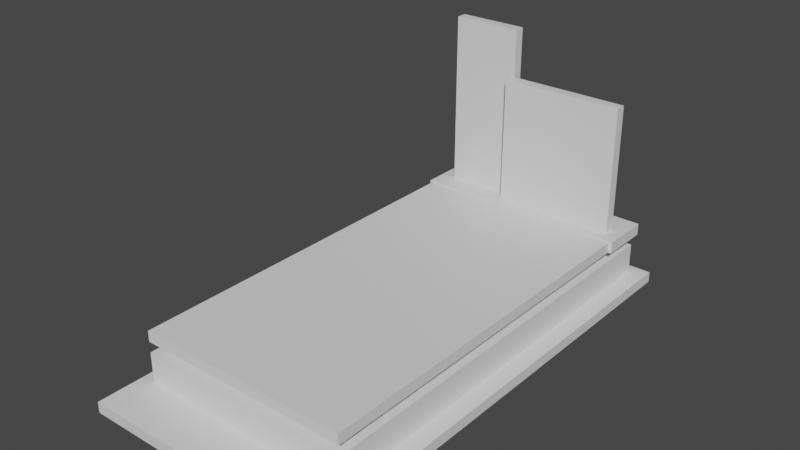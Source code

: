 # Source: grave_3.blend  (saved by Blender 3.3.6; exported with 4.5.12 LTS)
import bpy
from mathutils import Matrix  # noqa: F401  (used for matrix-valued properties, if any)

bpy.ops.wm.read_factory_settings(use_empty=True)
scene = bpy.context.scene
scene.name = 'Scene'

# ---- collections
col_collection = bpy.data.collections.new('Collection'); scene.collection.children.link(col_collection)

# ---- materials (node trees are filled in below, after node groups)
mat_material = bpy.data.materials.new('Material')
mat_material.alpha_threshold = 0.0
mat_material.use_transparent_shadow = False
mat_material.roughness = 0.5
mat_material.line_color = (0.0, 0.0, 0.0, 1.0)

# ---- material node trees
mat_material.use_nodes = True; mat_material.node_tree.nodes.clear()
_N = mat_material.node_tree.nodes; _L = mat_material.node_tree.links
n0 = _N.new('ShaderNodeOutputMaterial'); n0.name = 'Material Output'; n0.location = (300, 300)
n1 = _N.new('ShaderNodeBsdfPrincipled'); n1.name = 'Principled BSDF'; n1.location = (10, 300)
n1.distribution = 'GGX'
n1.subsurface_method = 'RANDOM_WALK_SKIN'
n1.inputs[3].default_value = 1.45
n1.inputs[27].default_value = (0.0, 0.0, 0.0, 1.0)
n1.inputs[28].default_value = 1.0
_L.new(n1.outputs[0], n0.inputs[0])
n0.is_active_output = True

# ---- world
world_world = bpy.data.worlds.new('World'); scene.world = world_world
world_world.use_nodes = True; world_world.node_tree.nodes.clear()
_N = world_world.node_tree.nodes; _L = world_world.node_tree.links
n0 = _N.new('ShaderNodeOutputWorld'); n0.name = 'World Output'; n0.location = (300, 300)
n1 = _N.new('ShaderNodeBackground'); n1.name = 'Background'; n1.location = (10, 300)
n1.inputs[0].default_value = (0.05088, 0.05088, 0.05088, 1.0)
_L.new(n1.outputs[0], n0.inputs[0])
n0.is_active_output = True
world_world.color = (0.05088, 0.05088, 0.05088)
world_world.use_sun_shadow = False
world_world.sun_shadow_jitter_overblur = 0.0

# ---- meshes
me_cube = bpy.data.meshes.new('Cube')
me_cube.from_pydata([(0.5, 0.0, 0.025), (0.5, 0.0, -0.025), (0.5, -1.78, 0.025), (0.5, -1.78, -0.025), (-0.5, 0.0, 0.025), (-0.5, 0.0, -0.025), (-0.5, -1.78, 0.025), (-0.5, -1.78, -0.025)], [], [(0, 4, 6, 2), (3, 2, 6, 7), (7, 6, 4, 5), (5, 1, 3, 7), (1, 0, 2, 3), (5, 4, 0, 1)])
_uv = me_cube.uv_layers.new(name='UVMap')
_uv.uv.foreach_set('vector', [0.4651, 0.0, 0.9302, 4.066e-08, 0.9302, 0.8279, 0.4651, 0.8279, 1.0, 0.9302, 0.9767, 0.9302, 0.9767, 0.4651, 1.0, 0.4651, 0.9302, 0.0, 0.9535, 0.0, 0.9535, 0.8279, 0.9302, 0.8279, 5.96e-08, 0.0, 0.4651, 4.066e-08, 0.4651, 0.8279, 0.0, 0.8279, 0.9535, 4.528e-09, 0.9767, 0.0, 0.9767, 0.8279, 0.9535, 0.8279, 1.0, 0.4651, 0.9767, 0.4651, 0.9767, 0.0, 1.0, 0.0])
me_cube.materials.append(mat_material)
me_cube.use_mirror_vertex_groups = False
me_cube.update()
me_cube_001 = bpy.data.meshes.new('Cube.001')
me_cube_001.from_pydata([(0.45, 0.89, 0.625), (0.45, 0.84, 0.625), (0.45, 0.89, 0.025), (0.45, 0.84, 0.025), (-0.133, 0.89, 0.625), (-0.133, 0.84, 0.625), (-0.133, 0.89, 0.025), (-0.133, 0.84, 0.025)], [], [(0, 2, 6, 4), (3, 7, 6, 2), (7, 5, 4, 6), (5, 7, 3, 1), (1, 3, 2, 0), (5, 1, 0, 4)])
_uv = me_cube_001.uv_layers.new(name='UVMap')
_uv.uv.foreach_set('vector', [0.4444, 0.6667, 0.8889, 0.6667, 0.8889, 0.0, 0.4444, 0.0, 0.9259, 0.0, 0.9259, 0.6667, 0.963, 0.6667, 0.963, 0.0, 0.963, 0.4444, 0.963, 0.8889, 1.0, 0.8889, 1.0, 0.4444, 0.0, 0.6667, 0.4444, 0.6667, 0.4444, 0.0, 0.0, 0.0, 1.0, 0.4444, 1.0, 0.0, 0.963, 1.304e-08, 0.963, 0.4444, 0.8889, 0.0, 0.8889, 0.6667, 0.9259, 0.6667, 0.9259, 0.0])
me_cube_001.materials.append(mat_material)
me_cube_001.use_mirror_vertex_groups = False
me_cube_001.update()
me_cube_002 = bpy.data.meshes.new('Cube.002')
me_cube_002.from_pydata([(0.45, 0.95, -0.025), (0.45, 0.95, -0.215), (0.45, -0.95, -0.025), (0.45, -0.95, -0.215), (-0.45, 0.95, -0.025), (-0.45, 0.95, -0.215), (-0.45, -0.95, -0.025), (-0.45, -0.95, -0.215)], [], [(0, 4, 6, 2), (3, 2, 6, 7), (7, 6, 4, 5), (5, 1, 3, 7), (1, 0, 2, 3), (5, 4, 0, 1)])
_uv = me_cube_002.uv_layers.new(name='UVMap')
_uv.uv.foreach_set('vector', [0.3797, 0.0, 0.7595, 5.96e-08, 0.7595, 0.8017, 0.3797, 0.8017, 1.0, 0.3797, 0.9198, 0.3797, 0.9198, 0.0, 1.0, 0.0, 0.7595, 0.0, 0.8397, 5.96e-08, 0.8397, 0.8017, 0.7595, 0.8017, 8.941e-08, 0.0, 0.3797, 5.96e-08, 0.3797, 0.8017, 0.0, 0.8017, 0.8397, 5.96e-08, 0.9198, 0.0, 0.9198, 0.8017, 0.8397, 0.8017, 1.0, 0.7595, 0.9198, 0.7595, 0.9198, 0.3797, 1.0, 0.3797])
me_cube_002.materials.append(mat_material)
me_cube_002.use_mirror_vertex_groups = False
me_cube_002.update()
me_cube_003 = bpy.data.meshes.new('Cube.003')
me_cube_003.from_pydata([(0.56, 1.05, -0.215), (0.56, 1.05, -0.265), (0.56, -1.225, -0.215), (0.56, -1.225, -0.265), (-0.54, 1.05, -0.215), (-0.54, 1.05, -0.265), (-0.54, -1.225, -0.215), (-0.54, -1.225, -0.265)], [], [(0, 4, 6, 2), (3, 2, 6, 7), (7, 6, 4, 5), (5, 1, 3, 7), (1, 0, 2, 3), (5, 4, 0, 1)])
_uv = me_cube_003.uv_layers.new(name='UVMap')
_uv.uv.foreach_set('vector', [0.4681, 0.0, 0.9362, 0.0, 0.9362, 0.9679, 0.4681, 0.9679, 1.0, 0.9362, 0.9787, 0.9362, 0.9787, 0.4681, 1.0, 0.4681, 0.9574, 0.0, 0.9787, 0.0, 0.9787, 0.9679, 0.9574, 0.9679, 1.192e-07, 0.0, 0.4681, 0.0, 0.4681, 0.9679, 0.0, 0.9679, 0.9362, 0.0, 0.9574, 0.0, 0.9574, 0.9679, 0.9362, 0.9679, 1.0, 0.4681, 0.9787, 0.4681, 0.9787, 0.0, 1.0, 0.0])
me_cube_003.materials.append(mat_material)
me_cube_003.use_mirror_vertex_groups = False
me_cube_003.update()
me_cube_004 = bpy.data.meshes.new('Cube.004')
me_cube_004.from_pydata([(0.515, 0.0, 0.03), (0.515, 0.0, -0.025), (0.515, -0.238, 0.03), (0.515, -0.238, -0.025), (-0.515, 0.0, 0.03), (-0.515, 0.0, -0.025), (-0.515, -0.238, 0.03), (-0.515, -0.238, -0.025)], [], [(0, 4, 6, 2), (3, 2, 6, 7), (7, 6, 4, 5), (5, 1, 3, 7), (1, 0, 2, 3), (5, 4, 0, 1)])
_uv = me_cube_004.uv_layers.new(name='UVMap')
_uv.uv.foreach_set('vector', [0.4621, 0.0, 0.4621, 1.0, 0.2311, 1.0, 0.2311, 0.0, 0.5689, 1.0, 0.5155, 1.0, 0.5155, 0.0, 0.5689, 0.0, 0.5689, 0.2311, 0.6223, 0.2311, 0.6223, 0.4621, 0.5689, 0.4621, 0.2311, 0.0, 0.2311, 1.0, 0.0, 1.0, 0.0, 0.0, 0.5689, 7.405e-08, 0.6223, 0.0, 0.6223, 0.2311, 0.5689, 0.2311, 0.5155, 1.0, 0.4621, 1.0, 0.4621, 0.0, 0.5155, 0.0])
me_cube_004.materials.append(mat_material)
me_cube_004.use_mirror_vertex_groups = False
me_cube_004.update()
me_cube_005 = bpy.data.meshes.new('Cube.005')
me_cube_005.from_pydata([(0.5, 0.9978, -0.07506), (0.5, 0.9978, -0.2151), (0.5, -1.0, -0.07506), (0.5, -1.0, -0.2151), (-0.5, 0.9978, -0.07506), (-0.5, 0.9978, -0.2151), (-0.5, -1.0, -0.07506), (-0.5, -1.0, -0.2151)], [], [(0, 4, 6, 2), (3, 2, 6, 7), (7, 6, 4, 5), (5, 1, 3, 7), (1, 0, 2, 3), (5, 4, 0, 1)])
_uv = me_cube_005.uv_layers.new(name='UVMap')
_uv.uv.foreach_set('vector', [0.4132, 0.0, 0.8264, 5.96e-08, 0.8264, 0.8255, 0.4132, 0.8255, 1.0, 0.4132, 0.9421, 0.4132, 0.9421, 0.0, 1.0, 0.0, 0.8843, 0.8255, 0.8264, 0.8255, 0.8264, 0.0, 0.8843, 0.0, 5.96e-08, 0.0, 0.4132, 5.96e-08, 0.4132, 0.8255, 0.0, 0.8255, 0.9421, 0.8255, 0.8843, 0.8255, 0.8843, 0.0, 0.9421, 0.0, 1.0, 0.8264, 0.9421, 0.8264, 0.9421, 0.4132, 1.0, 0.4132])
me_cube_005.materials.append(mat_material)
me_cube_005.use_mirror_vertex_groups = False
me_cube_005.update()
me_cube_006 = bpy.data.meshes.new('Cube.006')
me_cube_006.from_pydata([(-0.122, 0.89, 0.8478), (-0.122, 0.84, 0.8478), (-0.122, 0.89, 0.025), (-0.122, 0.84, 0.025), (-0.45, 0.89, 0.8478), (-0.45, 0.84, 0.8478), (-0.45, 0.89, 0.025), (-0.45, 0.84, 0.025)], [], [(0, 2, 6, 4), (3, 7, 6, 2), (7, 5, 4, 6), (5, 7, 3, 1), (1, 3, 2, 0), (5, 1, 0, 4)])
_uv = me_cube_006.uv_layers.new(name='UVMap')
_uv.uv.foreach_set('vector', [0.4444, 0.6667, 0.8889, 0.6667, 0.8889, 0.0, 0.4444, 0.0, 0.9259, 0.0, 0.9259, 0.6667, 0.963, 0.6667, 0.963, 0.0, 0.963, 0.4444, 0.963, 0.8889, 1.0, 0.8889, 1.0, 0.4444, 0.0, 0.6667, 0.4444, 0.6667, 0.4444, 0.0, 0.0, 0.0, 1.0, 0.4444, 1.0, 0.0, 0.963, 1.304e-08, 0.963, 0.4444, 0.8889, 0.0, 0.8889, 0.6667, 0.9259, 0.6667, 0.9259, 0.0])
me_cube_006.materials.append(mat_material)
me_cube_006.use_mirror_vertex_groups = False
me_cube_006.update()

# ---- objects
ob_nakrywa = bpy.data.objects.new('nakrywa', me_cube)
ob_scianka = bpy.data.objects.new('scianka', me_cube_001)
ob_kraweznik = bpy.data.objects.new('kraweznik', me_cube_002)
ob_okladzina = bpy.data.objects.new('okladzina', me_cube_003)
ob_nakrywa_2 = bpy.data.objects.new('nakrywa 2', me_cube_004)
ob_kraweznik_2 = bpy.data.objects.new('kraweznik 2', me_cube_005)
ob_scianka_001 = bpy.data.objects.new('scianka.001', me_cube_006)

# ---- transforms, parenting, visibility, modifiers, constraints
ob_nakrywa.location = (0.0, 0.78, 1.714e-07)
ob_nakrywa.lock_rotations_4d = False
ob_nakrywa.empty_display_type = 'ARROWS'
ob_nakrywa.lineart.crease_threshold = 0.0
ob_scianka.location = (0.0, 0.0, 0.005)
ob_scianka.lock_rotations_4d = False
ob_scianka.empty_display_type = 'ARROWS'
ob_scianka.lineart.crease_threshold = 0.0
ob_kraweznik.location = (0.0, 0.0, 0.0)
ob_kraweznik.lock_rotations_4d = False
ob_kraweznik.empty_display_type = 'ARROWS'
ob_kraweznik.lineart.crease_threshold = 0.0
ob_okladzina.location = (0.0, 0.0, 0.0)
ob_okladzina.scale = (1.04, 1.0, 1.0)
ob_okladzina.lock_rotations_4d = False
ob_okladzina.empty_display_type = 'ARROWS'
ob_okladzina.lineart.crease_threshold = 0.0
ob_nakrywa_2.location = (0.0, 1.018, 1.714e-07)
ob_nakrywa_2.lock_rotations_4d = False
ob_nakrywa_2.empty_display_type = 'ARROWS'
ob_nakrywa_2.lineart.crease_threshold = 0.0
ob_kraweznik_2.location = (0.0, 0.0, 0.0)
ob_kraweznik_2.lock_rotations_4d = False
ob_kraweznik_2.empty_display_type = 'ARROWS'
ob_kraweznik_2.lineart.crease_threshold = 0.0
ob_scianka_001.location = (0.0, 0.05088, 0.005)
ob_scianka_001.lock_rotations_4d = False
ob_scianka_001.empty_display_type = 'ARROWS'
ob_scianka_001.lineart.crease_threshold = 0.0

# ---- collection membership
col_collection.objects.link(ob_nakrywa)
col_collection.objects.link(ob_scianka)
col_collection.objects.link(ob_kraweznik)
col_collection.objects.link(ob_okladzina)
col_collection.objects.link(ob_nakrywa_2)
col_collection.objects.link(ob_kraweznik_2)
col_collection.objects.link(ob_scianka_001)

# ---- scene / render settings (as saved in the file)
scene.frame_start = 1; scene.frame_end = 250; scene.frame_set(1)
scene.render.engine = 'BLENDER_EEVEE_NEXT'
scene.cycles.sampling_pattern = 'TABULATED_SOBOL'
scene.cycles.use_light_tree = False
scene.view_settings.view_transform = 'Filmic'
bpy.context.view_layer.update()

# ---- added for rendering (the .blend has no active camera and no usable light): camera, sun
cam_auto = bpy.data.cameras.new('AutoCamera')
cam_auto.lens = 50.0
cam_auto.sensor_width = 36.0
cam_auto.clip_end = 1000.0
ob_auto_camera = bpy.data.objects.new('AutoCamera', cam_auto)
scene.collection.objects.link(ob_auto_camera)
ob_auto_camera.location = (2.58315, -3.17457, 2.35208)
ob_auto_camera.rotation_euler = (1.09748, -7.21219e-08, 0.694738)
scene.camera = ob_auto_camera
light_auto_sun = bpy.data.lights.new('AutoSun', 'SUN')
light_auto_sun.energy = 3.0
light_auto_sun.angle = 0.0523599
ob_auto_sun = bpy.data.objects.new('AutoSun', light_auto_sun)
scene.collection.objects.link(ob_auto_sun)
ob_auto_sun.rotation_euler = (0.872665, 0.174533, 0.523599)
bpy.context.view_layer.update()
